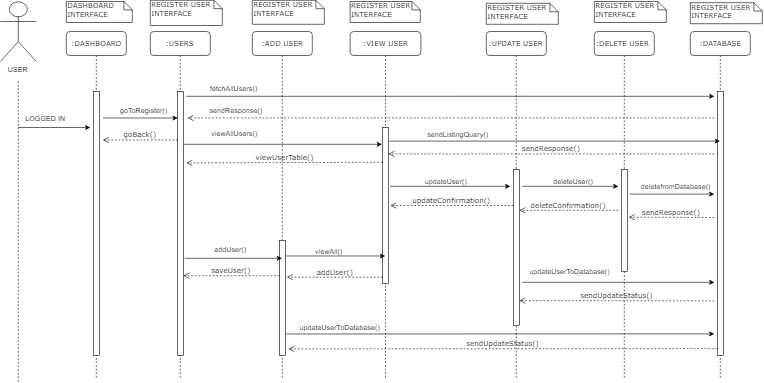

The diagram above was exported from draw.io. Its source (the exported page's mxGraphModel, read from the mxfile embedded in the PNG):
<mxGraphModel dx="1200" dy="621" grid="1" gridSize="10" guides="1" tooltips="1" connect="1" arrows="1" fold="1" page="1" pageScale="1" pageWidth="1100" pageHeight="850" background="#ffffff" math="0" shadow="0">
  <root>
    <mxCell id="0" />
    <mxCell id="1" parent="0" />
    <mxCell id="jKw9DpxCo0FusSN2c6HO-181" value=":USERS" style="shape=umlLifeline;perimeter=lifelinePerimeter;whiteSpace=wrap;html=1;container=1;collapsible=0;recursiveResize=0;outlineConnect=0;rounded=1;shadow=0;comic=0;labelBackgroundColor=none;strokeColor=#000000;strokeWidth=1;fillColor=#FFFFFF;fontFamily=Verdana;fontSize=12;fontColor=#000000;align=center;" vertex="1" parent="1">
      <mxGeometry x="250" y="52" width="100" height="580" as="geometry" />
    </mxCell>
    <mxCell id="jKw9DpxCo0FusSN2c6HO-182" value="" style="html=1;points=[];perimeter=orthogonalPerimeter;rounded=0;shadow=0;comic=0;labelBackgroundColor=none;strokeColor=#000000;strokeWidth=1;fillColor=#FFFFFF;fontFamily=Verdana;fontSize=12;fontColor=#000000;align=center;" vertex="1" parent="jKw9DpxCo0FusSN2c6HO-181">
      <mxGeometry x="45" y="100" width="10" height="440" as="geometry" />
    </mxCell>
    <mxCell id="jKw9DpxCo0FusSN2c6HO-183" value=":ADD USER" style="shape=umlLifeline;perimeter=lifelinePerimeter;whiteSpace=wrap;html=1;container=1;collapsible=0;recursiveResize=0;outlineConnect=0;rounded=1;shadow=0;comic=0;labelBackgroundColor=none;strokeColor=#000000;strokeWidth=1;fillColor=#FFFFFF;fontFamily=Verdana;fontSize=12;fontColor=#000000;align=center;" vertex="1" parent="1">
      <mxGeometry x="420" y="52" width="100" height="580" as="geometry" />
    </mxCell>
    <mxCell id="jKw9DpxCo0FusSN2c6HO-184" value="" style="html=1;points=[];perimeter=orthogonalPerimeter;rounded=0;shadow=0;comic=0;labelBackgroundColor=none;strokeColor=#000000;strokeWidth=1;fillColor=#FFFFFF;fontFamily=Verdana;fontSize=12;fontColor=#000000;align=center;" vertex="1" parent="jKw9DpxCo0FusSN2c6HO-183">
      <mxGeometry x="45" y="348" width="10" height="192" as="geometry" />
    </mxCell>
    <mxCell id="jKw9DpxCo0FusSN2c6HO-185" value=":VIEW USER" style="shape=umlLifeline;perimeter=lifelinePerimeter;whiteSpace=wrap;html=1;container=1;collapsible=0;recursiveResize=0;outlineConnect=0;rounded=1;shadow=0;comic=0;labelBackgroundColor=none;strokeColor=#000000;strokeWidth=1;fillColor=#FFFFFF;fontFamily=Verdana;fontSize=12;fontColor=#000000;align=center;" vertex="1" parent="1">
      <mxGeometry x="583" y="52" width="118" height="580" as="geometry" />
    </mxCell>
    <mxCell id="jKw9DpxCo0FusSN2c6HO-186" value="" style="html=1;points=[];perimeter=orthogonalPerimeter;rounded=0;shadow=0;comic=0;labelBackgroundColor=none;strokeColor=#000000;strokeWidth=1;fillColor=#FFFFFF;fontFamily=Verdana;fontSize=12;fontColor=#000000;align=center;" vertex="1" parent="jKw9DpxCo0FusSN2c6HO-185">
      <mxGeometry x="54" y="160" width="10" height="260" as="geometry" />
    </mxCell>
    <mxCell id="jKw9DpxCo0FusSN2c6HO-187" value=":UPDATE USER" style="shape=umlLifeline;perimeter=lifelinePerimeter;whiteSpace=wrap;html=1;container=1;collapsible=0;recursiveResize=0;outlineConnect=0;rounded=1;shadow=0;comic=0;labelBackgroundColor=none;strokeColor=#000000;strokeWidth=1;fillColor=#FFFFFF;fontFamily=Verdana;fontSize=12;fontColor=#000000;align=center;" vertex="1" parent="1">
      <mxGeometry x="810" y="52" width="100" height="580" as="geometry" />
    </mxCell>
    <mxCell id="jKw9DpxCo0FusSN2c6HO-188" value="" style="html=1;points=[];perimeter=orthogonalPerimeter;rounded=0;shadow=0;comic=0;labelBackgroundColor=none;strokeColor=#000000;strokeWidth=1;fillColor=#FFFFFF;fontFamily=Verdana;fontSize=12;fontColor=#000000;align=center;" vertex="1" parent="jKw9DpxCo0FusSN2c6HO-187">
      <mxGeometry x="45" y="230" width="10" height="260" as="geometry" />
    </mxCell>
    <mxCell id="jKw9DpxCo0FusSN2c6HO-189" value=":DASHBOARD" style="shape=umlLifeline;perimeter=lifelinePerimeter;whiteSpace=wrap;html=1;container=1;collapsible=0;recursiveResize=0;outlineConnect=0;rounded=1;shadow=0;comic=0;labelBackgroundColor=none;strokeColor=#000000;strokeWidth=1;fillColor=#FFFFFF;fontFamily=Verdana;fontSize=12;fontColor=#000000;align=center;" vertex="1" parent="1">
      <mxGeometry x="110" y="52" width="100" height="580" as="geometry" />
    </mxCell>
    <mxCell id="jKw9DpxCo0FusSN2c6HO-190" value="" style="html=1;points=[];perimeter=orthogonalPerimeter;rounded=0;shadow=0;comic=0;labelBackgroundColor=none;strokeColor=#000000;strokeWidth=1;fillColor=#FFFFFF;fontFamily=Verdana;fontSize=12;fontColor=#000000;align=center;" vertex="1" parent="jKw9DpxCo0FusSN2c6HO-189">
      <mxGeometry x="45" y="100" width="10" height="440" as="geometry" />
    </mxCell>
    <mxCell id="jKw9DpxCo0FusSN2c6HO-191" value="DASHBOARD INTERFACE&lt;br&gt;" style="shape=note;whiteSpace=wrap;html=1;size=14;verticalAlign=top;align=left;spacingTop=-6;rounded=0;shadow=0;comic=0;labelBackgroundColor=none;strokeColor=#000000;strokeWidth=1;fillColor=#FFFFFF;fontFamily=Verdana;fontSize=12;fontColor=#000000;" vertex="1" parent="1">
      <mxGeometry x="110" y="2" width="110" height="35" as="geometry" />
    </mxCell>
    <mxCell id="jKw9DpxCo0FusSN2c6HO-192" value="REGISTER USER&lt;br&gt;INTERFACE&lt;br&gt;" style="shape=note;whiteSpace=wrap;html=1;size=14;verticalAlign=top;align=left;spacingTop=-6;rounded=0;shadow=0;comic=0;labelBackgroundColor=none;strokeColor=#000000;strokeWidth=1;fillColor=#FFFFFF;fontFamily=Verdana;fontSize=12;fontColor=#000000;" vertex="1" parent="1">
      <mxGeometry x="250" width="120" height="42" as="geometry" />
    </mxCell>
    <mxCell id="jKw9DpxCo0FusSN2c6HO-193" value="REGISTER USER&lt;br&gt;INTERFACE&lt;br&gt;" style="shape=note;whiteSpace=wrap;html=1;size=14;verticalAlign=top;align=left;spacingTop=-6;rounded=0;shadow=0;comic=0;labelBackgroundColor=none;strokeColor=#000000;strokeWidth=1;fillColor=#FFFFFF;fontFamily=Verdana;fontSize=12;fontColor=#000000;" vertex="1" parent="1">
      <mxGeometry x="420" width="120" height="40" as="geometry" />
    </mxCell>
    <mxCell id="jKw9DpxCo0FusSN2c6HO-194" value="REGISTER USER&lt;br&gt;INTERFACE&lt;br&gt;" style="shape=note;whiteSpace=wrap;html=1;size=14;verticalAlign=top;align=left;spacingTop=-6;rounded=0;shadow=0;comic=0;labelBackgroundColor=none;strokeColor=#000000;strokeWidth=1;fillColor=#FFFFFF;fontFamily=Verdana;fontSize=12;fontColor=#000000;" vertex="1" parent="1">
      <mxGeometry x="583" y="2" width="117" height="35" as="geometry" />
    </mxCell>
    <mxCell id="jKw9DpxCo0FusSN2c6HO-195" value="REGISTER USER&lt;br&gt;INTERFACE&lt;br&gt;" style="shape=note;whiteSpace=wrap;html=1;size=14;verticalAlign=top;align=left;spacingTop=-6;rounded=0;shadow=0;comic=0;labelBackgroundColor=none;strokeColor=#000000;strokeWidth=1;fillColor=#FFFFFF;fontFamily=Verdana;fontSize=12;fontColor=#000000;" vertex="1" parent="1">
      <mxGeometry x="810" y="5" width="120" height="35" as="geometry" />
    </mxCell>
    <mxCell id="jKw9DpxCo0FusSN2c6HO-196" value="USER" style="shape=umlActor;verticalLabelPosition=bottom;labelBackgroundColor=#ffffff;verticalAlign=top;html=1;outlineConnect=0;" vertex="1" parent="1">
      <mxGeometry y="2" width="60" height="100" as="geometry" />
    </mxCell>
    <mxCell id="jKw9DpxCo0FusSN2c6HO-197" value="" style="endArrow=none;dashed=1;html=1;" edge="1" parent="1">
      <mxGeometry width="50" height="50" relative="1" as="geometry">
        <mxPoint x="30" y="635.5294117647059" as="sourcePoint" />
        <mxPoint x="30" y="132" as="targetPoint" />
      </mxGeometry>
    </mxCell>
    <mxCell id="jKw9DpxCo0FusSN2c6HO-198" value="" style="endArrow=classic;html=1;" edge="1" parent="1">
      <mxGeometry width="50" height="50" relative="1" as="geometry">
        <mxPoint x="30" y="212" as="sourcePoint" />
        <mxPoint x="150" y="212" as="targetPoint" />
      </mxGeometry>
    </mxCell>
    <mxCell id="jKw9DpxCo0FusSN2c6HO-199" value="LOGGED IN" style="text;html=1;resizable=0;points=[];autosize=1;align=left;verticalAlign=top;spacingTop=-4;" vertex="1" parent="1">
      <mxGeometry x="40" y="188" width="80" height="20" as="geometry" />
    </mxCell>
    <mxCell id="jKw9DpxCo0FusSN2c6HO-200" value="" style="html=1;verticalAlign=bottom;endArrow=open;dashed=1;endSize=8;labelBackgroundColor=none;fontFamily=Verdana;fontSize=12;" edge="1" parent="1">
      <mxGeometry relative="1" as="geometry">
        <mxPoint x="312" y="196" as="targetPoint" />
        <mxPoint x="1190" y="196" as="sourcePoint" />
      </mxGeometry>
    </mxCell>
    <mxCell id="jKw9DpxCo0FusSN2c6HO-201" value="REGISTER USER&lt;br&gt;INTERFACE&lt;br&gt;" style="shape=note;whiteSpace=wrap;html=1;size=14;verticalAlign=top;align=left;spacingTop=-6;rounded=0;shadow=0;comic=0;labelBackgroundColor=none;strokeColor=#000000;strokeWidth=1;fillColor=#FFFFFF;fontFamily=Verdana;fontSize=12;fontColor=#000000;" vertex="1" parent="1">
      <mxGeometry x="990" y="2" width="120" height="35" as="geometry" />
    </mxCell>
    <mxCell id="jKw9DpxCo0FusSN2c6HO-202" value=":DELETE USER&amp;nbsp;" style="shape=umlLifeline;perimeter=lifelinePerimeter;whiteSpace=wrap;html=1;container=1;collapsible=0;recursiveResize=0;outlineConnect=0;rounded=1;shadow=0;comic=0;labelBackgroundColor=none;strokeColor=#000000;strokeWidth=1;fillColor=#FFFFFF;fontFamily=Verdana;fontSize=12;fontColor=#000000;align=center;" vertex="1" parent="1">
      <mxGeometry x="990" y="52" width="100" height="580" as="geometry" />
    </mxCell>
    <mxCell id="jKw9DpxCo0FusSN2c6HO-203" value="" style="html=1;points=[];perimeter=orthogonalPerimeter;rounded=0;shadow=0;comic=0;labelBackgroundColor=none;strokeColor=#000000;strokeWidth=1;fillColor=#FFFFFF;fontFamily=Verdana;fontSize=12;fontColor=#000000;align=center;" vertex="1" parent="jKw9DpxCo0FusSN2c6HO-202">
      <mxGeometry x="45" y="230" width="10" height="170" as="geometry" />
    </mxCell>
    <mxCell id="jKw9DpxCo0FusSN2c6HO-204" value="REGISTER USER&lt;br&gt;INTERFACE&lt;br&gt;" style="shape=note;whiteSpace=wrap;html=1;size=14;verticalAlign=top;align=left;spacingTop=-6;rounded=0;shadow=0;comic=0;labelBackgroundColor=none;strokeColor=#000000;strokeWidth=1;fillColor=#FFFFFF;fontFamily=Verdana;fontSize=12;fontColor=#000000;" vertex="1" parent="1">
      <mxGeometry x="1150" y="4" width="120" height="35" as="geometry" />
    </mxCell>
    <mxCell id="jKw9DpxCo0FusSN2c6HO-205" value=":DATABASE" style="shape=umlLifeline;perimeter=lifelinePerimeter;whiteSpace=wrap;html=1;container=1;collapsible=0;recursiveResize=0;outlineConnect=0;rounded=1;shadow=0;comic=0;labelBackgroundColor=none;strokeColor=#000000;strokeWidth=1;fillColor=#FFFFFF;fontFamily=Verdana;fontSize=12;fontColor=#000000;align=center;" vertex="1" parent="1">
      <mxGeometry x="1150" y="52" width="100" height="580" as="geometry" />
    </mxCell>
    <mxCell id="jKw9DpxCo0FusSN2c6HO-206" value="" style="html=1;points=[];perimeter=orthogonalPerimeter;rounded=0;shadow=0;comic=0;labelBackgroundColor=none;strokeColor=#000000;strokeWidth=1;fillColor=#FFFFFF;fontFamily=Verdana;fontSize=12;fontColor=#000000;align=center;" vertex="1" parent="jKw9DpxCo0FusSN2c6HO-205">
      <mxGeometry x="45" y="100" width="10" height="440" as="geometry" />
    </mxCell>
    <mxCell id="jKw9DpxCo0FusSN2c6HO-207" value="sendResponse()" style="html=1;verticalAlign=bottom;endArrow=open;dashed=1;endSize=8;labelBackgroundColor=none;fontFamily=Verdana;fontSize=12;" edge="1" parent="jKw9DpxCo0FusSN2c6HO-205">
      <mxGeometry relative="1" as="geometry">
        <mxPoint x="-102.49999999999977" y="309.5" as="targetPoint" />
        <mxPoint x="40" y="310" as="sourcePoint" />
      </mxGeometry>
    </mxCell>
    <mxCell id="jKw9DpxCo0FusSN2c6HO-208" value="" style="endArrow=classic;html=1;" edge="1" parent="1">
      <mxGeometry width="50" height="50" relative="1" as="geometry">
        <mxPoint x="310" y="160" as="sourcePoint" />
        <mxPoint x="1190" y="160" as="targetPoint" />
      </mxGeometry>
    </mxCell>
    <mxCell id="jKw9DpxCo0FusSN2c6HO-209" value="fetchAllUsers()" style="text;html=1;resizable=0;points=[];autosize=1;align=left;verticalAlign=top;spacingTop=-4;" vertex="1" parent="1">
      <mxGeometry x="348" y="138" width="90" height="20" as="geometry" />
    </mxCell>
    <mxCell id="jKw9DpxCo0FusSN2c6HO-210" value="viewUserTable()" style="html=1;verticalAlign=bottom;endArrow=open;dashed=1;endSize=8;labelBackgroundColor=none;fontFamily=Verdana;fontSize=12;" edge="1" parent="1">
      <mxGeometry relative="1" as="geometry">
        <mxPoint x="310" y="271" as="targetPoint" />
        <mxPoint x="637" y="270" as="sourcePoint" />
      </mxGeometry>
    </mxCell>
    <mxCell id="jKw9DpxCo0FusSN2c6HO-211" value="sendResponse()" style="text;html=1;resizable=0;points=[];autosize=1;align=left;verticalAlign=top;spacingTop=-4;" vertex="1" parent="1">
      <mxGeometry x="347" y="175" width="100" height="20" as="geometry" />
    </mxCell>
    <mxCell id="jKw9DpxCo0FusSN2c6HO-212" value="" style="endArrow=classic;html=1;" edge="1" parent="1">
      <mxGeometry width="50" height="50" relative="1" as="geometry">
        <mxPoint x="304.83333333333326" y="240" as="sourcePoint" />
        <mxPoint x="636" y="240" as="targetPoint" />
      </mxGeometry>
    </mxCell>
    <mxCell id="jKw9DpxCo0FusSN2c6HO-213" value="viewAllUsers()" style="text;html=1;resizable=0;points=[];autosize=1;align=left;verticalAlign=top;spacingTop=-4;" vertex="1" parent="1">
      <mxGeometry x="350" y="212" width="90" height="20" as="geometry" />
    </mxCell>
    <mxCell id="jKw9DpxCo0FusSN2c6HO-215" value="goBack()" style="html=1;verticalAlign=bottom;endArrow=open;dashed=1;endSize=8;labelBackgroundColor=none;fontFamily=Verdana;fontSize=12;" edge="1" parent="1">
      <mxGeometry relative="1" as="geometry">
        <mxPoint x="171" y="233" as="targetPoint" />
        <mxPoint x="296" y="232.5" as="sourcePoint" />
      </mxGeometry>
    </mxCell>
    <mxCell id="jKw9DpxCo0FusSN2c6HO-216" value="" style="endArrow=classic;html=1;exitX=1.667;exitY=0.101;exitDx=0;exitDy=0;exitPerimeter=0;entryX=0;entryY=0.101;entryDx=0;entryDy=0;entryPerimeter=0;" edge="1" parent="1" source="jKw9DpxCo0FusSN2c6HO-190" target="jKw9DpxCo0FusSN2c6HO-182">
      <mxGeometry width="50" height="50" relative="1" as="geometry">
        <mxPoint x="200" y="190" as="sourcePoint" />
        <mxPoint x="250" y="140" as="targetPoint" />
      </mxGeometry>
    </mxCell>
    <mxCell id="jKw9DpxCo0FusSN2c6HO-217" value="goToRegister()" style="text;html=1;resizable=0;points=[];autosize=1;align=left;verticalAlign=top;spacingTop=-4;" vertex="1" parent="1">
      <mxGeometry x="198" y="175" width="90" height="20" as="geometry" />
    </mxCell>
    <mxCell id="jKw9DpxCo0FusSN2c6HO-218" value="" style="endArrow=classic;html=1;" edge="1" parent="1" target="jKw9DpxCo0FusSN2c6HO-183">
      <mxGeometry width="50" height="50" relative="1" as="geometry">
        <mxPoint x="307" y="430" as="sourcePoint" />
        <mxPoint x="410" y="410" as="targetPoint" />
      </mxGeometry>
    </mxCell>
    <mxCell id="jKw9DpxCo0FusSN2c6HO-219" value="addUser()" style="text;html=1;resizable=0;points=[];autosize=1;align=left;verticalAlign=top;spacingTop=-4;" vertex="1" parent="1">
      <mxGeometry x="355" y="406" width="70" height="20" as="geometry" />
    </mxCell>
    <mxCell id="jKw9DpxCo0FusSN2c6HO-220" value="saveUser()" style="html=1;verticalAlign=bottom;endArrow=open;dashed=1;endSize=8;labelBackgroundColor=none;fontFamily=Verdana;fontSize=12;" edge="1" parent="1" target="jKw9DpxCo0FusSN2c6HO-182">
      <mxGeometry relative="1" as="geometry">
        <mxPoint x="340" y="459.5" as="targetPoint" />
        <mxPoint x="465" y="459" as="sourcePoint" />
      </mxGeometry>
    </mxCell>
    <mxCell id="jKw9DpxCo0FusSN2c6HO-221" value="" style="endArrow=classic;html=1;exitX=1;exitY=0.136;exitDx=0;exitDy=0;exitPerimeter=0;" edge="1" parent="1" source="jKw9DpxCo0FusSN2c6HO-184" target="jKw9DpxCo0FusSN2c6HO-185">
      <mxGeometry width="50" height="50" relative="1" as="geometry">
        <mxPoint x="530" y="470" as="sourcePoint" />
        <mxPoint x="580" y="420" as="targetPoint" />
      </mxGeometry>
    </mxCell>
    <mxCell id="jKw9DpxCo0FusSN2c6HO-222" value="viewAll()" style="text;html=1;resizable=0;points=[];autosize=1;align=left;verticalAlign=top;spacingTop=-4;" vertex="1" parent="1">
      <mxGeometry x="523" y="409" width="60" height="20" as="geometry" />
    </mxCell>
    <mxCell id="jKw9DpxCo0FusSN2c6HO-223" value="addUser()" style="html=1;verticalAlign=bottom;endArrow=open;dashed=1;endSize=8;labelBackgroundColor=none;fontFamily=Verdana;fontSize=12;" edge="1" parent="1">
      <mxGeometry relative="1" as="geometry">
        <mxPoint x="477.5" y="461.5" as="targetPoint" />
        <mxPoint x="637.5" y="461.5" as="sourcePoint" />
      </mxGeometry>
    </mxCell>
    <mxCell id="jKw9DpxCo0FusSN2c6HO-224" value="" style="endArrow=classic;html=1;exitX=1.133;exitY=0.087;exitDx=0;exitDy=0;exitPerimeter=0;" edge="1" parent="1" source="jKw9DpxCo0FusSN2c6HO-186" target="jKw9DpxCo0FusSN2c6HO-205">
      <mxGeometry width="50" height="50" relative="1" as="geometry">
        <mxPoint x="700" y="270" as="sourcePoint" />
        <mxPoint x="750" y="220" as="targetPoint" />
      </mxGeometry>
    </mxCell>
    <mxCell id="jKw9DpxCo0FusSN2c6HO-225" value="sendListingQuery()" style="text;html=1;resizable=0;points=[];autosize=1;align=left;verticalAlign=top;spacingTop=-4;" vertex="1" parent="1">
      <mxGeometry x="710" y="215" width="120" height="20" as="geometry" />
    </mxCell>
    <mxCell id="jKw9DpxCo0FusSN2c6HO-226" value="sendResponse()" style="html=1;verticalAlign=bottom;endArrow=open;dashed=1;endSize=8;labelBackgroundColor=none;fontFamily=Verdana;fontSize=12;" edge="1" parent="1">
      <mxGeometry relative="1" as="geometry">
        <mxPoint x="647" y="256" as="targetPoint" />
        <mxPoint x="1190" y="256" as="sourcePoint" />
      </mxGeometry>
    </mxCell>
    <mxCell id="jKw9DpxCo0FusSN2c6HO-227" value="" style="endArrow=classic;html=1;exitX=1.167;exitY=0.814;exitDx=0;exitDy=0;exitPerimeter=0;" edge="1" parent="1" source="jKw9DpxCo0FusSN2c6HO-184">
      <mxGeometry width="50" height="50" relative="1" as="geometry">
        <mxPoint x="540" y="570" as="sourcePoint" />
        <mxPoint x="1190" y="556" as="targetPoint" />
      </mxGeometry>
    </mxCell>
    <mxCell id="jKw9DpxCo0FusSN2c6HO-228" value="updateUserToDatabase()" style="text;html=1;resizable=0;points=[];autosize=1;align=left;verticalAlign=top;spacingTop=-4;" vertex="1" parent="1">
      <mxGeometry x="497" y="536" width="150" height="20" as="geometry" />
    </mxCell>
    <mxCell id="jKw9DpxCo0FusSN2c6HO-229" value="sendUpdateStatus()" style="html=1;verticalAlign=bottom;endArrow=open;dashed=1;endSize=8;labelBackgroundColor=none;fontFamily=Verdana;fontSize=12;" edge="1" parent="1">
      <mxGeometry relative="1" as="geometry">
        <mxPoint x="480" y="581" as="targetPoint" />
        <mxPoint x="1195" y="580.5" as="sourcePoint" />
      </mxGeometry>
    </mxCell>
    <mxCell id="jKw9DpxCo0FusSN2c6HO-231" value="" style="endArrow=classic;html=1;" edge="1" parent="1">
      <mxGeometry width="50" height="50" relative="1" as="geometry">
        <mxPoint x="650" y="310" as="sourcePoint" />
        <mxPoint x="850" y="310" as="targetPoint" />
      </mxGeometry>
    </mxCell>
    <mxCell id="jKw9DpxCo0FusSN2c6HO-232" value="updateUser()" style="text;html=1;resizable=0;points=[];autosize=1;align=left;verticalAlign=top;spacingTop=-4;" vertex="1" parent="1">
      <mxGeometry x="706" y="293" width="90" height="20" as="geometry" />
    </mxCell>
    <mxCell id="jKw9DpxCo0FusSN2c6HO-233" value="updateConfirmation()" style="html=1;verticalAlign=bottom;endArrow=open;dashed=1;endSize=8;labelBackgroundColor=none;fontFamily=Verdana;fontSize=12;" edge="1" parent="1">
      <mxGeometry relative="1" as="geometry">
        <mxPoint x="650" y="342" as="targetPoint" />
        <mxPoint x="855.0000000000002" y="342" as="sourcePoint" />
      </mxGeometry>
    </mxCell>
    <mxCell id="jKw9DpxCo0FusSN2c6HO-234" value="" style="endArrow=classic;html=1;" edge="1" parent="1">
      <mxGeometry width="50" height="50" relative="1" as="geometry">
        <mxPoint x="870" y="310" as="sourcePoint" />
        <mxPoint x="1030" y="310" as="targetPoint" />
      </mxGeometry>
    </mxCell>
    <mxCell id="jKw9DpxCo0FusSN2c6HO-235" value="deleteUser()" style="text;html=1;resizable=0;points=[];autosize=1;align=left;verticalAlign=top;spacingTop=-4;" vertex="1" parent="1">
      <mxGeometry x="920" y="292" width="80" height="20" as="geometry" />
    </mxCell>
    <mxCell id="jKw9DpxCo0FusSN2c6HO-236" value="deleteConfirmation()" style="html=1;verticalAlign=bottom;endArrow=open;dashed=1;endSize=8;labelBackgroundColor=none;fontFamily=Verdana;fontSize=12;" edge="1" parent="1">
      <mxGeometry relative="1" as="geometry">
        <mxPoint x="865.0000000000002" y="350" as="targetPoint" />
        <mxPoint x="1030" y="350" as="sourcePoint" />
      </mxGeometry>
    </mxCell>
    <mxCell id="jKw9DpxCo0FusSN2c6HO-237" value="" style="endArrow=classic;html=1;" edge="1" parent="1">
      <mxGeometry width="50" height="50" relative="1" as="geometry">
        <mxPoint x="1049" y="323" as="sourcePoint" />
        <mxPoint x="1190" y="323" as="targetPoint" />
      </mxGeometry>
    </mxCell>
    <mxCell id="jKw9DpxCo0FusSN2c6HO-238" value="deletefromDatabase()" style="text;html=1;resizable=0;points=[];autosize=1;align=left;verticalAlign=top;spacingTop=-4;" vertex="1" parent="1">
      <mxGeometry x="1066" y="301" width="130" height="20" as="geometry" />
    </mxCell>
    <mxCell id="jKw9DpxCo0FusSN2c6HO-239" value="" style="endArrow=classic;html=1;" edge="1" parent="1">
      <mxGeometry width="50" height="50" relative="1" as="geometry">
        <mxPoint x="870" y="470" as="sourcePoint" />
        <mxPoint x="1190" y="470" as="targetPoint" />
      </mxGeometry>
    </mxCell>
    <mxCell id="jKw9DpxCo0FusSN2c6HO-240" value="updateUserToDatabase()" style="text;html=1;resizable=0;points=[];autosize=1;align=left;verticalAlign=top;spacingTop=-4;" vertex="1" parent="1">
      <mxGeometry x="880" y="442" width="150" height="20" as="geometry" />
    </mxCell>
    <mxCell id="jKw9DpxCo0FusSN2c6HO-241" value="sendUpdateStatus()" style="html=1;verticalAlign=bottom;endArrow=open;dashed=1;endSize=8;labelBackgroundColor=none;fontFamily=Verdana;fontSize=12;" edge="1" parent="1">
      <mxGeometry relative="1" as="geometry">
        <mxPoint x="864.9285714285714" y="500.5" as="targetPoint" />
        <mxPoint x="1190" y="501" as="sourcePoint" />
      </mxGeometry>
    </mxCell>
  </root>
</mxGraphModel>